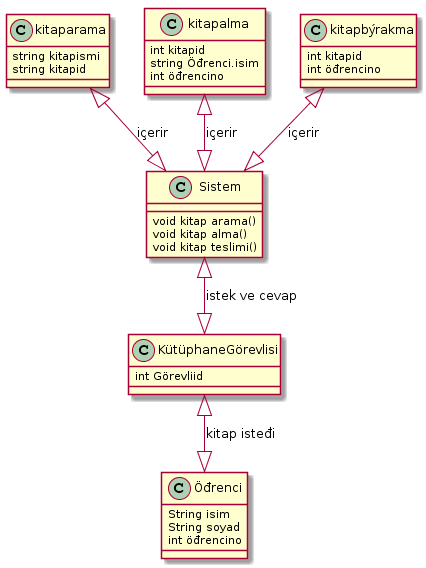

The diagram above was rendered by PlantUML. Its source (embedded in the PNG):
@startuml
class Öđrenci {
    String isim
    String soyad
    int öđrencino
}

class Sistem{
    void kitap arama()
    void kitap alma()
    void kitap teslimi()
}

class kitaparama{
    string kitapismi
    string kitapid
}
class kitapalma{
    int kitapid
    string Öđrenci.isim
    int öđrencino
}

class kitapbýrakma{
    int kitapid
    int öđrencino
}
kitapalma<|--|> Sistem :içerir
kitaparama<|--|> Sistem :içerir
kitapbýrakma<|--|> Sistem :içerir
Sistem<|--|> KütüphaneGörevlisi :istek ve cevap

class KütüphaneGörevlisi
{
int Görevliid
}

KütüphaneGörevlisi<|--|> Öđrenci :kitap isteđi
@enduml